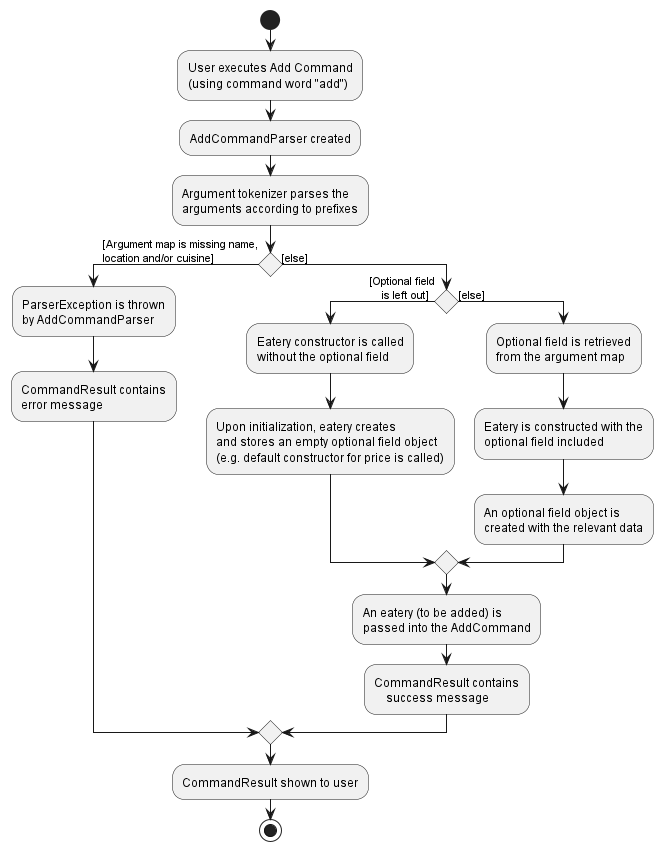

The diagram above was rendered by PlantUML. Its source (embedded in the PNG):
@startuml
start
:User executes Add Command
(using command word "add");
:AddCommandParser created;
:Argument tokenizer parses the
arguments according to prefixes;

'Since the beta syntax does not support placing the condition outside the
'diamond we place it as the true branch instead.

if () then ([Argument map is missing name,
location and/or cuisine])
    :ParserException is thrown
    by AddCommandParser;
    :CommandResult contains
    error message;
else ([else])
    if () then ([Optional field
    is left out])
    :Eatery constructor is called
    without the optional field;
    :Upon initialization, eatery creates
    and stores an empty optional field object
    (e.g. default constructor for price is called);
    else ([else])
    :Optional field is retrieved
    from the argument map;
    :Eatery is constructed with the
    optional field included;
    :An optional field object is
    created with the relevant data;
    endif
    :An eatery (to be added) is
    passed into the AddCommand;
    :CommandResult contains
        success message;
endif
:CommandResult shown to user;
stop
@enduml